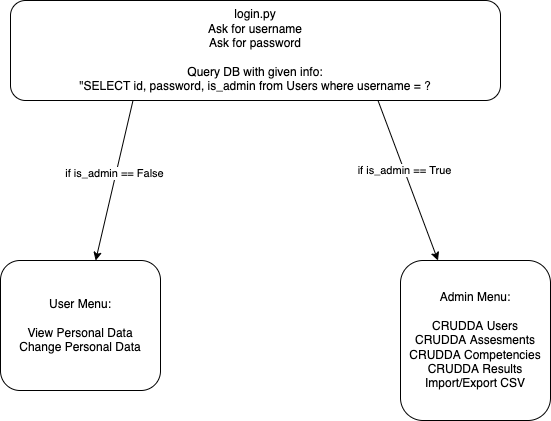

The diagram above was exported from draw.io. Its source (the exported page's mxGraphModel, read from the mxfile embedded in the PNG):
<mxGraphModel dx="1200" dy="1058" grid="1" gridSize="10" guides="1" tooltips="1" connect="1" arrows="1" fold="1" page="1" pageScale="1" pageWidth="850" pageHeight="1100" math="0" shadow="0">
  <root>
    <mxCell id="0" />
    <mxCell id="1" parent="0" />
    <mxCell id="2" value="login.py&lt;br&gt;Ask for username&lt;br&gt;Ask for password&lt;br&gt;&lt;br&gt;Query DB with given info:&lt;br&gt;&quot;SELECT id, password, is_admin from Users where username = ?" style="rounded=1;whiteSpace=wrap;html=1;" vertex="1" parent="1">
      <mxGeometry x="120" y="40" width="490" height="100" as="geometry" />
    </mxCell>
    <mxCell id="7" style="edgeStyle=none;html=1;exitX=0.25;exitY=1;exitDx=0;exitDy=0;" edge="1" parent="1" source="2" target="4">
      <mxGeometry relative="1" as="geometry">
        <mxPoint x="335" y="240" as="sourcePoint" />
      </mxGeometry>
    </mxCell>
    <mxCell id="9" value="if is_admin == False" style="edgeLabel;html=1;align=center;verticalAlign=middle;resizable=0;points=[];" vertex="1" connectable="0" parent="7">
      <mxGeometry x="-0.0916" y="-2" relative="1" as="geometry">
        <mxPoint as="offset" />
      </mxGeometry>
    </mxCell>
    <mxCell id="8" style="edgeStyle=none;html=1;exitX=0.75;exitY=1;exitDx=0;exitDy=0;entryX=0.25;entryY=0;entryDx=0;entryDy=0;" edge="1" parent="1" source="2" target="5">
      <mxGeometry relative="1" as="geometry">
        <mxPoint x="395" y="240" as="sourcePoint" />
      </mxGeometry>
    </mxCell>
    <mxCell id="10" value="if is_admin == True" style="edgeLabel;html=1;align=center;verticalAlign=middle;resizable=0;points=[];" vertex="1" connectable="0" parent="8">
      <mxGeometry x="-0.123" y="1" relative="1" as="geometry">
        <mxPoint x="-1" as="offset" />
      </mxGeometry>
    </mxCell>
    <mxCell id="4" value="User Menu:&lt;br&gt;&lt;br&gt;View Personal Data&lt;br&gt;Change Personal Data" style="rounded=1;whiteSpace=wrap;html=1;" vertex="1" parent="1">
      <mxGeometry x="110" y="300" width="160" height="130" as="geometry" />
    </mxCell>
    <mxCell id="5" value="Admin Menu:&lt;br&gt;&lt;br&gt;CRUDDA Users&lt;br&gt;CRUDDA Assesments&lt;br&gt;CRUDDA Competencies&lt;br&gt;CRUDDA Results&lt;br&gt;Import/Export CSV" style="rounded=1;whiteSpace=wrap;html=1;" vertex="1" parent="1">
      <mxGeometry x="510" y="300" width="150" height="160" as="geometry" />
    </mxCell>
  </root>
</mxGraphModel>